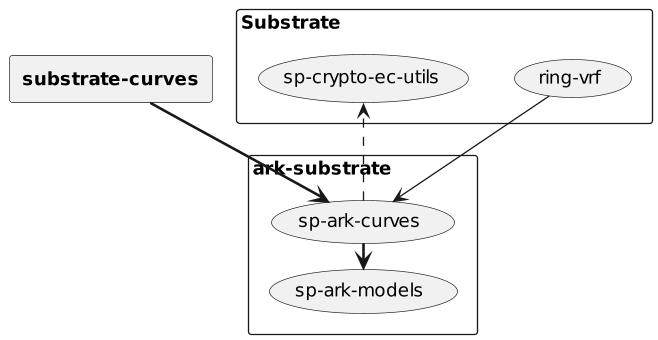

The diagram above was rendered by PlantUML. Its source (embedded in the PNG):
@startuml
skinparam ranksep 20
skinparam dpi 125
skinparam packageTitleAlignment left

rectangle "Substrate" {
  (ring-vrf)
  (sp-crypto-ec-utils)
}
rectangle "ark-substrate" {
  (sp-ark-curves)
  (sp-ark-models)
}
rectangle "<b>substrate-curves</b>" as sp_curves

(sp-ark-curves) ..> (sp-crypto-ec-utils)
sp_curves ==> (sp-ark-curves)
(sp-ark-curves)==> (sp-ark-models) 
(ring-vrf) --> (sp-ark-curves)
@enduml